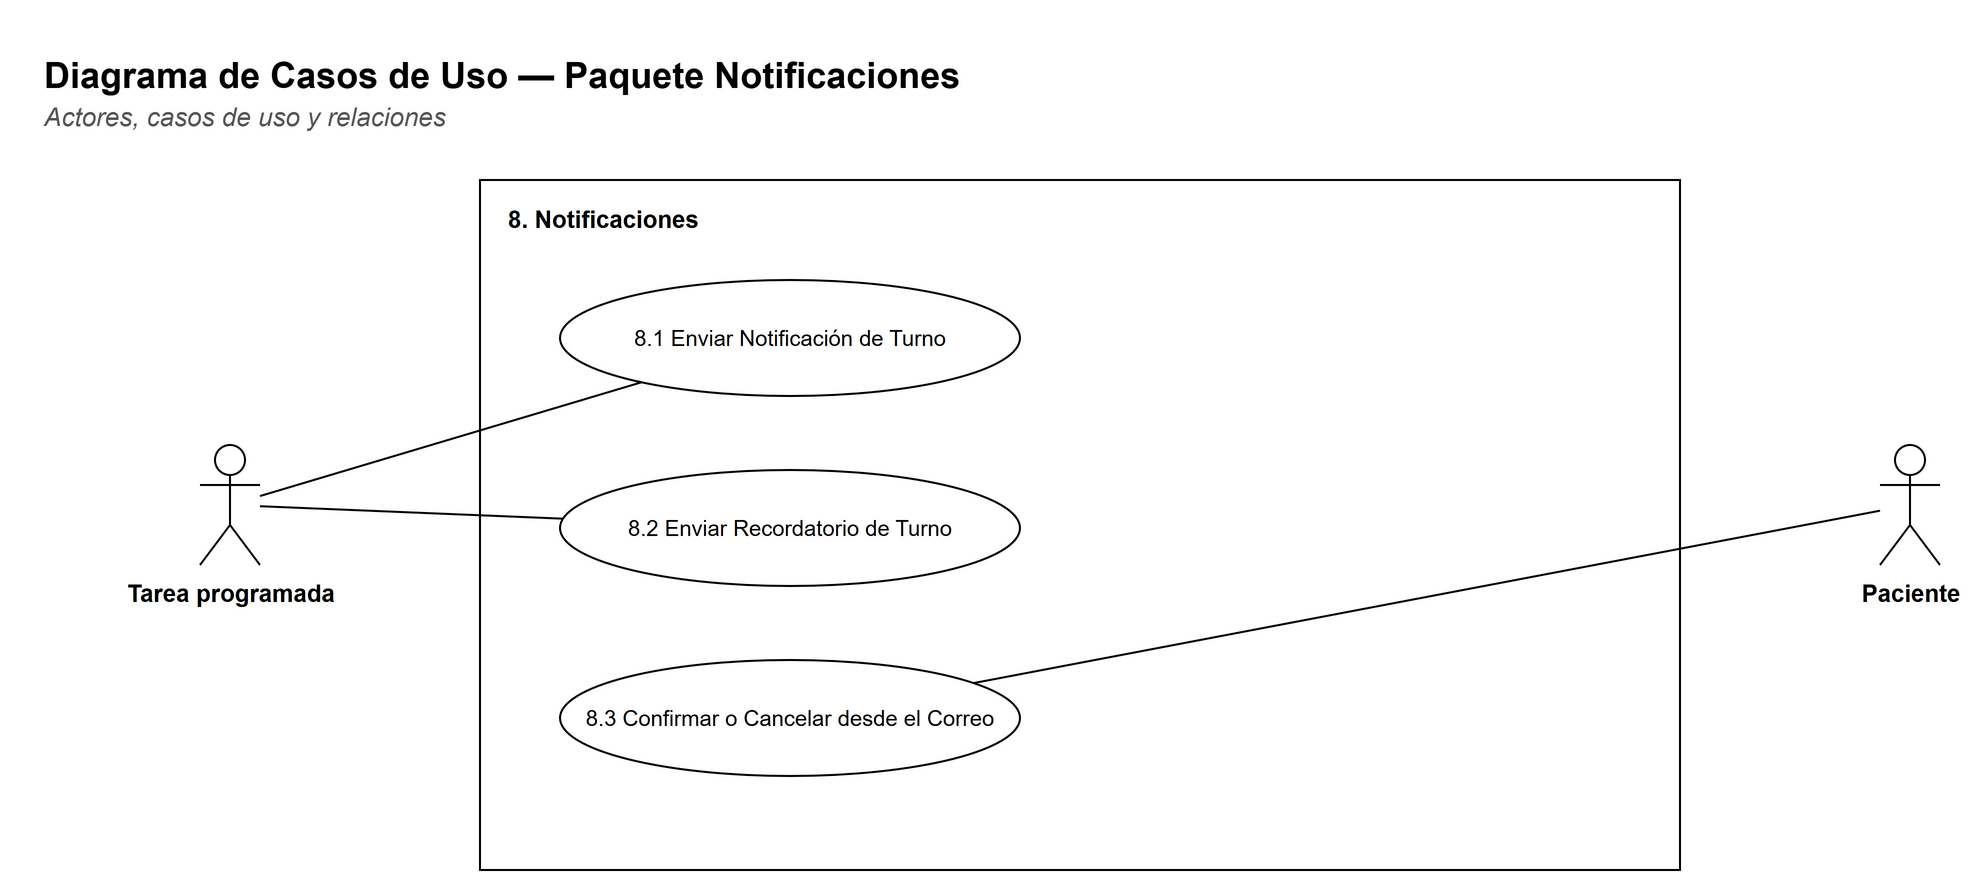

The diagram above was exported from draw.io. Its source (the exported page's mxGraphModel, read from the mxfile embedded in the PNG):
<mxGraphModel dx="1400" dy="900" grid="1" gridSize="10" guides="1" tooltips="1" connect="1" arrows="1" fold="1" page="1" pageScale="1" pageWidth="1100" pageHeight="485" background="#FFFFFF" math="0" shadow="0">
  <root>
    <mxCell id="0" />
    <mxCell id="1" parent="0" />
    <mxCell id="c3" value="&lt;b&gt;Diagrama de Casos de Uso — Paquete Notificaciones&lt;/b&gt;" style="text;html=1;strokeColor=none;fillColor=none;align=left;verticalAlign=top;whiteSpace=wrap;fontFamily=Helvetica;fontSize=18;" vertex="1" parent="1">
      <mxGeometry x="30" y="30" width="900" height="26" as="geometry" />
    </mxCell>
    <mxCell id="c4" value="&lt;i&gt;Actores, casos de uso y relaciones&lt;/i&gt;" style="text;html=1;strokeColor=none;fillColor=none;align=left;verticalAlign=top;whiteSpace=wrap;fontFamily=Helvetica;fontSize=13;fontColor=#555555;" vertex="1" parent="1">
      <mxGeometry x="30" y="54" width="900" height="20" as="geometry" />
    </mxCell>
    <mxCell id="c5" value="" style="rounded=0;whiteSpace=wrap;html=1;fillColor=#FFFFFF;strokeColor=#000000;fontFamily=Helvetica;fontSize=12;verticalAlign=top;" vertex="1" parent="1">
      <mxGeometry x="250" y="100" width="600" height="345" as="geometry" />
    </mxCell>
    <mxCell id="c6" value="&lt;b&gt;8. Notificaciones&lt;/b&gt;" style="text;html=1;strokeColor=none;fillColor=none;align=left;verticalAlign=top;whiteSpace=wrap;fontFamily=Helvetica;fontSize=12;" vertex="1" parent="1">
      <mxGeometry x="262" y="106" width="580" height="20" as="geometry" />
    </mxCell>
    <mxCell id="c7" value="8.1 Enviar Notificación de Turno" style="ellipse;whiteSpace=wrap;html=1;fillColor=#FFFFFF;strokeColor=#000000;fontFamily=Helvetica;fontSize=11;" vertex="1" parent="1">
      <mxGeometry x="290" y="150" width="230" height="58" as="geometry" />
    </mxCell>
    <mxCell id="c8" value="8.2 Enviar Recordatorio de Turno" style="ellipse;whiteSpace=wrap;html=1;fillColor=#FFFFFF;strokeColor=#000000;fontFamily=Helvetica;fontSize=11;" vertex="1" parent="1">
      <mxGeometry x="290" y="245" width="230" height="58" as="geometry" />
    </mxCell>
    <mxCell id="c9" value="8.3 Confirmar o Cancelar desde el Correo" style="ellipse;whiteSpace=wrap;html=1;fillColor=#FFFFFF;strokeColor=#000000;fontFamily=Helvetica;fontSize=11;" vertex="1" parent="1">
      <mxGeometry x="290" y="340" width="230" height="58" as="geometry" />
    </mxCell>
    <mxCell id="c10" value="Tarea programada" style="shape=umlActor;verticalLabelPosition=bottom;verticalAlign=top;html=1;outlineConnect=0;fillColor=#FFFFFF;strokeColor=#000000;fontFamily=Helvetica;fontSize=12;fontStyle=1;" vertex="1" parent="1">
      <mxGeometry x="110" y="232.5" width="30" height="60" as="geometry" />
    </mxCell>
    <mxCell id="c11" value="Paciente" style="shape=umlActor;verticalLabelPosition=bottom;verticalAlign=top;html=1;outlineConnect=0;fillColor=#FFFFFF;strokeColor=#000000;fontFamily=Helvetica;fontSize=12;fontStyle=1;" vertex="1" parent="1">
      <mxGeometry x="950" y="232.5" width="30" height="60" as="geometry" />
    </mxCell>
    <mxCell id="c12" value="" style="edgeStyle=none;html=1;endArrow=none;endFill=0;strokeColor=#000000;fontFamily=Helvetica;fontSize=11;labelBackgroundColor=#FFFFFF;" edge="1" parent="1" source="c10" target="c7">
      <mxGeometry relative="1" as="geometry" />
    </mxCell>
    <mxCell id="c13" value="" style="edgeStyle=none;html=1;endArrow=none;endFill=0;strokeColor=#000000;fontFamily=Helvetica;fontSize=11;labelBackgroundColor=#FFFFFF;" edge="1" parent="1" source="c10" target="c8">
      <mxGeometry relative="1" as="geometry" />
    </mxCell>
    <mxCell id="c14" value="" style="edgeStyle=none;html=1;endArrow=none;endFill=0;strokeColor=#000000;fontFamily=Helvetica;fontSize=11;labelBackgroundColor=#FFFFFF;" edge="1" parent="1" source="c11" target="c9">
      <mxGeometry relative="1" as="geometry" />
    </mxCell>
  </root>
</mxGraphModel>